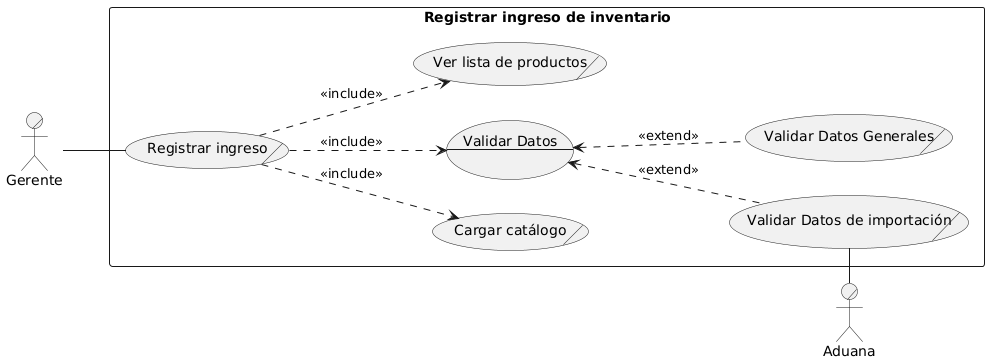

The diagram above was rendered by PlantUML. Its source (embedded in the PNG):
@startuml
!define DIRECTION top to bottom direction
skinparam monochrome true
left to right direction

' --- Actores ---
:Gerente:/ as GerenteGeneral
:Aduana:/          as Aduana

' --- Sistema ---
rectangle "Registrar ingreso de inventario" {
    (Registrar ingreso)/                   as RegistrarIngreso
    (Cargar catálogo)/                     as CargarCatalogo
    usecase ValidarDatos as "Validar Datos
---

"
    (Ver lista de productos)/              as VerListaProductos
    (Validar Datos Generales)/             as ValidarDatosGenerales
    (Validar Datos de importación)/        as ValidarDatosImportacion

    ' --- Include y Extend ---
    RegistrarIngreso ..> CargarCatalogo        : <<include>>
    RegistrarIngreso ..> VerListaProductos     : <<include>>
    RegistrarIngreso ..> ValidarDatos          : <<include>>

    ValidarDatos <.. ValidarDatosGenerales     : <<extend>>
    ValidarDatos <.. ValidarDatosImportacion   : <<extend>>
}

' --- Conexiones actores ---
GerenteGeneral -- RegistrarIngreso
Aduana         -right- ValidarDatosImportacion
@enduml